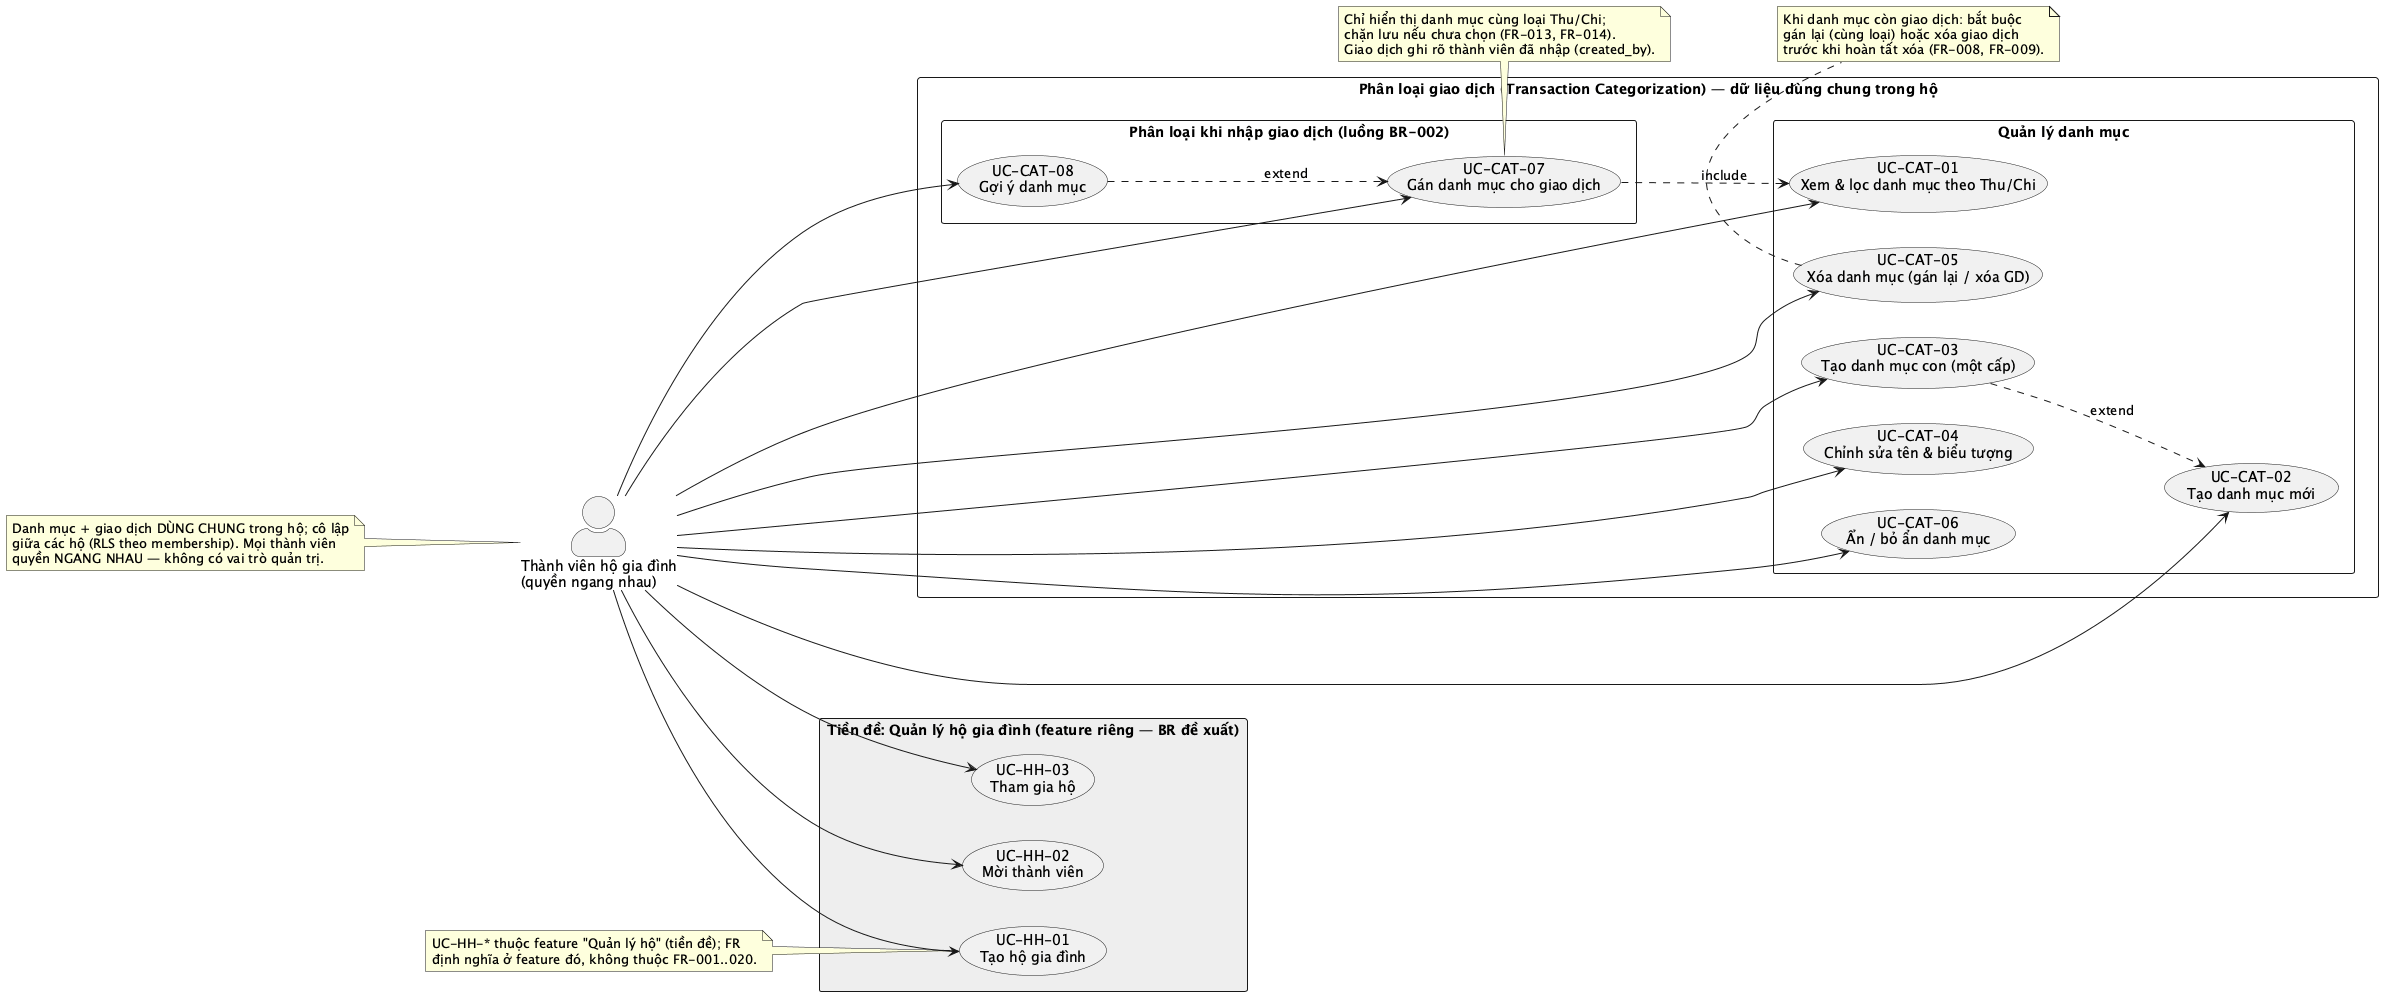

The diagram above was rendered by PlantUML. Its source (embedded in the PNG):
@startuml Use Cases — Phân loại giao dịch (sổ chung hộ gia đình)
' Nguồn: specs/use-cases/*.md · spec.md · plan.md
' Cập nhật 2026-06-29: app DÙNG CHUNG trong hộ gia đình, nhiều thành viên, quyền ngang nhau.
left to right direction
skinparam packageStyle rectangle
skinparam shadowing false
skinparam actorStyle awesome

actor "Thành viên hộ gia đình\n(quyền ngang nhau)" as member

rectangle "Phân loại giao dịch (Transaction Categorization) — dữ liệu dùng chung trong hộ" {

    package "Quản lý danh mục" {
        usecase "UC-CAT-01\nXem & lọc danh mục theo Thu/Chi" as UC01
        usecase "UC-CAT-02\nTạo danh mục mới" as UC02
        usecase "UC-CAT-03\nTạo danh mục con (một cấp)" as UC03
        usecase "UC-CAT-04\nChỉnh sửa tên & biểu tượng" as UC04
        usecase "UC-CAT-05\nXóa danh mục (gán lại / xóa GD)" as UC05
        usecase "UC-CAT-06\nẨn / bỏ ẩn danh mục" as UC06
    }

    package "Phân loại khi nhập giao dịch (luồng BR-002)" {
        usecase "UC-CAT-07\nGán danh mục cho giao dịch" as UC07
        usecase "UC-CAT-08\nGợi ý danh mục" as UC08
    }
}

rectangle "Tiền đề: Quản lý hộ gia đình (feature riêng — BR đề xuất)" #EEEEEE {
    usecase "UC-HH-01\nTạo hộ gia đình" as HH01
    usecase "UC-HH-02\nMời thành viên" as HH02
    usecase "UC-HH-03\nTham gia hộ" as HH03
}

member --> UC01
member --> UC02
member --> UC03
member --> UC04
member --> UC05
member --> UC06
member --> UC07
member --> UC08
member --> HH01
member --> HH02
member --> HH03

' Quan hệ giữa các use case (không đổi)
UC03 ..> UC02 : «extend»
UC07 ..> UC01 : «include»
UC08 ..> UC07 : «extend»

note bottom of UC05
  Khi danh mục còn giao dịch: bắt buộc
  gán lại (cùng loại) hoặc xóa giao dịch
  trước khi hoàn tất xóa (FR-008, FR-009).
end note

note bottom of UC07
  Chỉ hiển thị danh mục cùng loại Thu/Chi;
  chặn lưu nếu chưa chọn (FR-013, FR-014).
  Giao dịch ghi rõ thành viên đã nhập (created_by).
end note

note as N1
  Danh mục + giao dịch DÙNG CHUNG trong hộ; cô lập
  giữa các hộ (RLS theo membership). Mọi thành viên
  quyền NGANG NHAU — không có vai trò quản trị.
end note
N1 .. member

note as N2
  UC-HH-* thuộc feature "Quản lý hộ" (tiền đề); FR
  định nghĩa ở feature đó, không thuộc FR-001..020.
end note
N2 .. HH01

@enduml